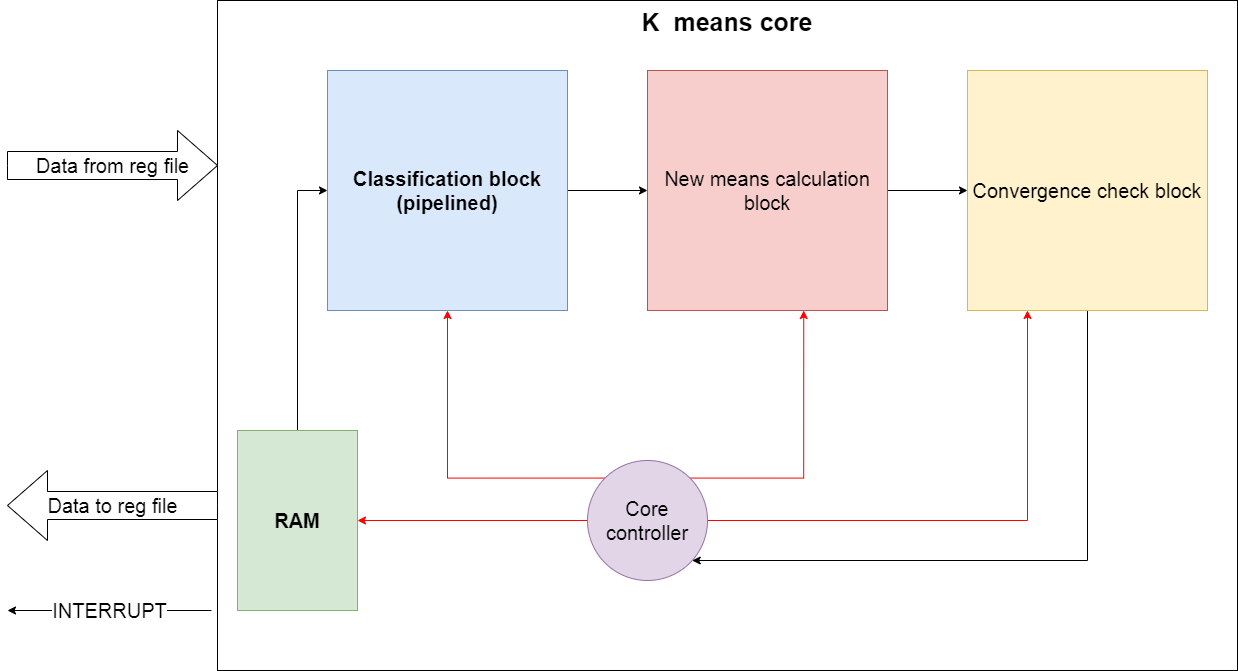

The diagram above was exported from draw.io. Its source (the exported page's mxGraphModel, read from the mxfile embedded in the PNG):
<mxGraphModel dx="2136" dy="866" grid="1" gridSize="10" guides="1" tooltips="1" connect="1" arrows="1" fold="1" page="0" pageScale="1" pageWidth="850" pageHeight="1100" math="0" shadow="0">
  <root>
    <mxCell id="0" />
    <mxCell id="1" parent="0" />
    <mxCell id="ahpJ5raKzEpuXDSzv2ml-7" value="K&amp;nbsp; means core" style="rounded=0;whiteSpace=wrap;html=1;fillColor=#FFFFFF;verticalAlign=top;fontSize=25;fontStyle=1" parent="1" vertex="1">
      <mxGeometry x="90" y="110" width="1020" height="670" as="geometry" />
    </mxCell>
    <mxCell id="ahpJ5raKzEpuXDSzv2ml-3" style="edgeStyle=orthogonalEdgeStyle;rounded=0;orthogonalLoop=1;jettySize=auto;html=1;exitX=1;exitY=0.5;exitDx=0;exitDy=0;entryX=0;entryY=0.5;entryDx=0;entryDy=0;" parent="1" source="ahpJ5raKzEpuXDSzv2ml-1" target="ahpJ5raKzEpuXDSzv2ml-2" edge="1">
      <mxGeometry relative="1" as="geometry" />
    </mxCell>
    <mxCell id="ahpJ5raKzEpuXDSzv2ml-1" value="&lt;b style=&quot;font-size: 20px;&quot;&gt;Classification block&lt;br style=&quot;font-size: 20px;&quot;&gt;(pipelined)&lt;/b&gt;" style="whiteSpace=wrap;html=1;aspect=fixed;fillColor=#DAE8FC;strokeColor=#6c8ebf;fontSize=20;" parent="1" vertex="1">
      <mxGeometry x="200" y="180" width="240" height="240" as="geometry" />
    </mxCell>
    <mxCell id="ahpJ5raKzEpuXDSzv2ml-25" style="edgeStyle=orthogonalEdgeStyle;rounded=0;orthogonalLoop=1;jettySize=auto;html=1;exitX=1;exitY=0.5;exitDx=0;exitDy=0;entryX=0;entryY=0.5;entryDx=0;entryDy=0;strokeColor=#000000;fontSize=20;" parent="1" source="ahpJ5raKzEpuXDSzv2ml-2" target="ahpJ5raKzEpuXDSzv2ml-22" edge="1">
      <mxGeometry relative="1" as="geometry" />
    </mxCell>
    <mxCell id="ahpJ5raKzEpuXDSzv2ml-2" value="New means calculation block" style="whiteSpace=wrap;html=1;aspect=fixed;fillColor=#f8cecc;strokeColor=#b85450;fontSize=20;" parent="1" vertex="1">
      <mxGeometry x="520" y="180" width="240" height="240" as="geometry" />
    </mxCell>
    <mxCell id="ahpJ5raKzEpuXDSzv2ml-6" style="edgeStyle=orthogonalEdgeStyle;rounded=0;orthogonalLoop=1;jettySize=auto;html=1;exitX=0.5;exitY=0;exitDx=0;exitDy=0;entryX=0;entryY=0.5;entryDx=0;entryDy=0;" parent="1" source="ahpJ5raKzEpuXDSzv2ml-4" target="ahpJ5raKzEpuXDSzv2ml-1" edge="1">
      <mxGeometry relative="1" as="geometry" />
    </mxCell>
    <mxCell id="ahpJ5raKzEpuXDSzv2ml-4" value="RAM" style="rounded=0;whiteSpace=wrap;html=1;fillColor=#d5e8d4;strokeColor=#82b366;fontSize=20;fontStyle=1" parent="1" vertex="1">
      <mxGeometry x="110" y="540" width="120" height="180" as="geometry" />
    </mxCell>
    <mxCell id="ahpJ5raKzEpuXDSzv2ml-10" style="edgeStyle=orthogonalEdgeStyle;rounded=0;orthogonalLoop=1;jettySize=auto;html=1;exitX=0;exitY=0;exitDx=0;exitDy=0;fontSize=20;strokeColor=#FF0000;" parent="1" source="ahpJ5raKzEpuXDSzv2ml-8" target="ahpJ5raKzEpuXDSzv2ml-1" edge="1">
      <mxGeometry relative="1" as="geometry" />
    </mxCell>
    <mxCell id="ahpJ5raKzEpuXDSzv2ml-11" style="edgeStyle=orthogonalEdgeStyle;rounded=0;orthogonalLoop=1;jettySize=auto;html=1;exitX=0;exitY=0.5;exitDx=0;exitDy=0;entryX=1;entryY=0.5;entryDx=0;entryDy=0;fontSize=20;strokeColor=#FF0000;" parent="1" source="ahpJ5raKzEpuXDSzv2ml-8" target="ahpJ5raKzEpuXDSzv2ml-4" edge="1">
      <mxGeometry relative="1" as="geometry" />
    </mxCell>
    <mxCell id="ahpJ5raKzEpuXDSzv2ml-13" style="edgeStyle=orthogonalEdgeStyle;rounded=0;orthogonalLoop=1;jettySize=auto;html=1;exitX=1;exitY=0;exitDx=0;exitDy=0;entryX=0.651;entryY=1;entryDx=0;entryDy=0;entryPerimeter=0;fontSize=20;strokeColor=#FF0000;" parent="1" source="ahpJ5raKzEpuXDSzv2ml-8" target="ahpJ5raKzEpuXDSzv2ml-2" edge="1">
      <mxGeometry relative="1" as="geometry">
        <Array as="points">
          <mxPoint x="676" y="588" />
        </Array>
      </mxGeometry>
    </mxCell>
    <mxCell id="ahpJ5raKzEpuXDSzv2ml-27" style="edgeStyle=orthogonalEdgeStyle;rounded=0;orthogonalLoop=1;jettySize=auto;html=1;exitX=1;exitY=0.5;exitDx=0;exitDy=0;entryX=0.25;entryY=1;entryDx=0;entryDy=0;strokeColor=#FF0000;fontSize=20;" parent="1" source="ahpJ5raKzEpuXDSzv2ml-8" target="ahpJ5raKzEpuXDSzv2ml-22" edge="1">
      <mxGeometry relative="1" as="geometry" />
    </mxCell>
    <mxCell id="ahpJ5raKzEpuXDSzv2ml-8" value="Core controller" style="ellipse;whiteSpace=wrap;html=1;aspect=fixed;fillColor=#e1d5e7;fontSize=20;strokeColor=#9673a6;" parent="1" vertex="1">
      <mxGeometry x="460" y="570" width="120" height="120" as="geometry" />
    </mxCell>
    <mxCell id="ahpJ5raKzEpuXDSzv2ml-16" value="Data from reg file" style="html=1;shadow=0;dashed=0;align=center;verticalAlign=middle;shape=mxgraph.arrows2.arrow;dy=0.6;dx=40;notch=0;fillColor=#FFFFFF;fontSize=20;" parent="1" vertex="1">
      <mxGeometry x="-120" y="240" width="210" height="70" as="geometry" />
    </mxCell>
    <mxCell id="ahpJ5raKzEpuXDSzv2ml-18" value="Data to reg file" style="html=1;shadow=0;dashed=0;align=center;verticalAlign=middle;shape=mxgraph.arrows2.arrow;dy=0.6;dx=40;flipH=1;notch=0;fillColor=#FFFFFF;fontSize=20;" parent="1" vertex="1">
      <mxGeometry x="-120" y="580" width="210" height="70" as="geometry" />
    </mxCell>
    <mxCell id="ahpJ5raKzEpuXDSzv2ml-26" style="edgeStyle=orthogonalEdgeStyle;rounded=0;orthogonalLoop=1;jettySize=auto;html=1;exitX=0.5;exitY=1;exitDx=0;exitDy=0;strokeColor=#000000;fontSize=20;" parent="1" source="ahpJ5raKzEpuXDSzv2ml-22" target="ahpJ5raKzEpuXDSzv2ml-8" edge="1">
      <mxGeometry relative="1" as="geometry">
        <Array as="points">
          <mxPoint x="960" y="670" />
        </Array>
      </mxGeometry>
    </mxCell>
    <mxCell id="ahpJ5raKzEpuXDSzv2ml-22" value="Convergence check block" style="whiteSpace=wrap;html=1;aspect=fixed;fillColor=#fff2cc;strokeColor=#d6b656;fontSize=20;" parent="1" vertex="1">
      <mxGeometry x="840" y="180" width="240" height="240" as="geometry" />
    </mxCell>
    <mxCell id="t7ojMytsKqlIF0G-P_hi-1" value="&lt;font style=&quot;font-size: 20px&quot;&gt;INTERRUPT&lt;/font&gt;" style="endArrow=classic;html=1;" edge="1" parent="1">
      <mxGeometry width="50" height="50" relative="1" as="geometry">
        <mxPoint x="84" y="720" as="sourcePoint" />
        <mxPoint x="-120" y="720" as="targetPoint" />
      </mxGeometry>
    </mxCell>
  </root>
</mxGraphModel>